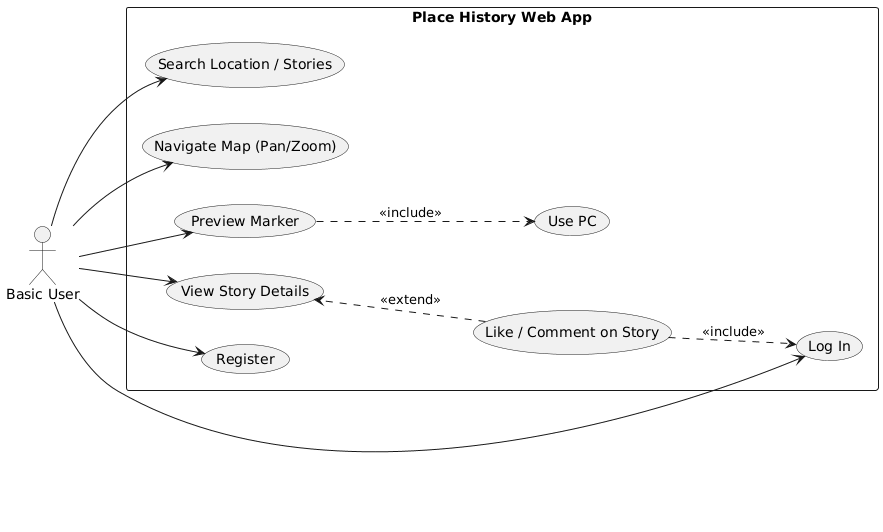

The diagram above was rendered by PlantUML. Its source (embedded in the PNG):
@startuml
left to right direction

actor "Basic User" as User

rectangle "Place History Web App" {

  usecase "Search Location / Stories" as Search
  usecase "Navigate Map (Pan/Zoom)" as MapNav
  usecase "Preview Marker" as Preview
  usecase "View Story Details" as ViewStory

  usecase "Like / Comment on Story" as Interact
  usecase "Log In" as Login
  usecase "Register" as Register
  usecase "Use PC" as UsePC

  ' Layout hint to position interaction further right
  ViewStory -[hidden]-> Interact

  ' Preview requires PC
  Preview ..> UsePC : <<include>>

  ' Interaction extends viewing
  Interact ..> ViewStory : <<extend>>

  ' Login mandatory for interaction
  Interact ..> Login : <<include>>
}

User --> Search
User --> MapNav
User --> Preview
User --> ViewStory
User --> Login
User --> Register
@enduml